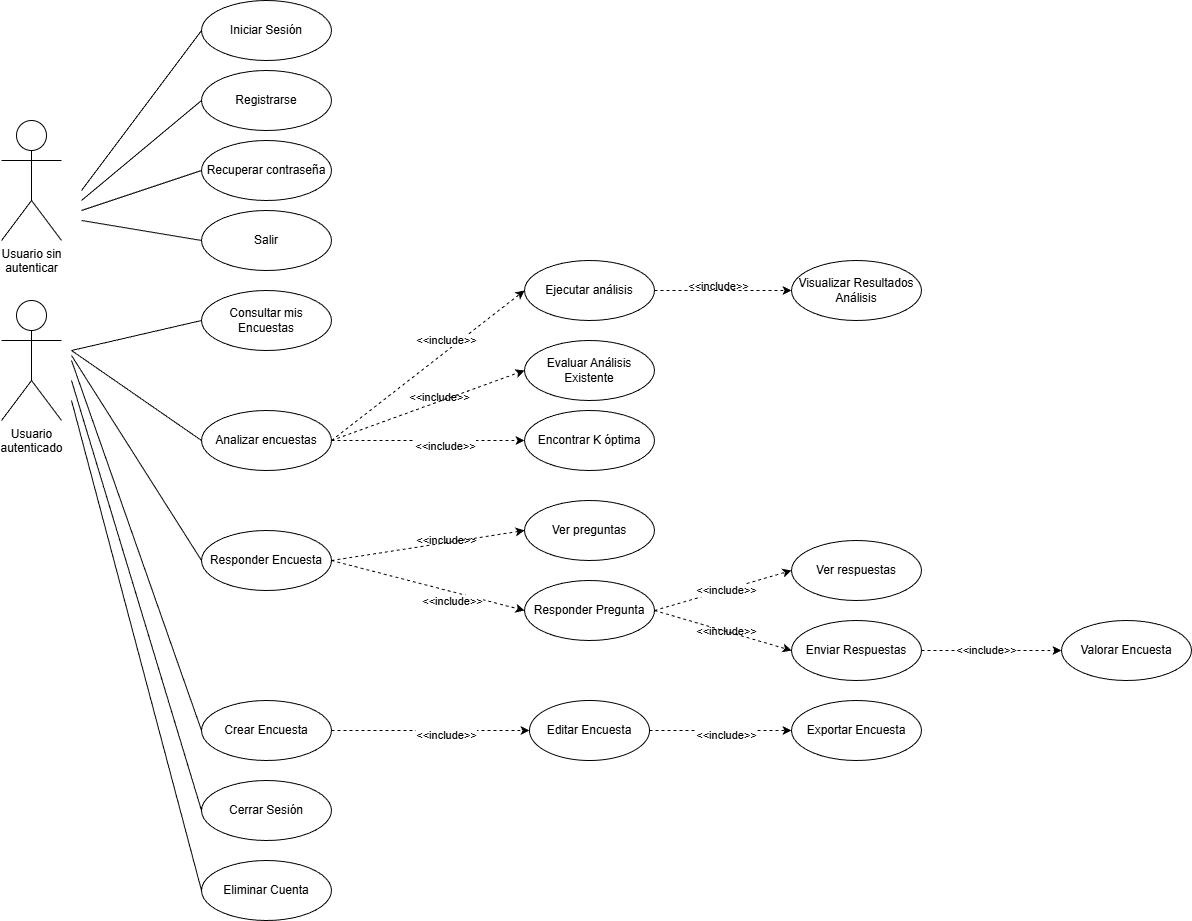

The diagram above was exported from draw.io. Its source (the exported page's mxGraphModel, read from the mxfile embedded in the PNG):
<mxGraphModel dx="-127" dy="562" grid="1" gridSize="10" guides="1" tooltips="1" connect="1" arrows="1" fold="1" page="1" pageScale="1" pageWidth="1169" pageHeight="827" math="0" shadow="0">
  <root>
    <mxCell id="0" />
    <mxCell id="1" parent="0" />
    <mxCell id="Po7JZn2P5yKxNWgWnzF7-1" parent="1" style="shape=umlActor;verticalLabelPosition=bottom;verticalAlign=top;html=1;outlineConnect=0;" value="&lt;div&gt;Usuario sin&lt;/div&gt;&lt;div&gt;autenticar&lt;/div&gt;" vertex="1">
      <mxGeometry height="120" width="60" x="2100" y="640" as="geometry" />
    </mxCell>
    <mxCell id="Po7JZn2P5yKxNWgWnzF7-2" parent="1" style="shape=umlActor;verticalLabelPosition=bottom;verticalAlign=top;html=1;outlineConnect=0;" value="&lt;div&gt;Usuario&lt;/div&gt;&lt;div&gt;autenticado&lt;/div&gt;" vertex="1">
      <mxGeometry height="120" width="60" x="2100" y="820" as="geometry" />
    </mxCell>
    <mxCell id="Po7JZn2P5yKxNWgWnzF7-3" parent="1" style="ellipse;whiteSpace=wrap;html=1;" value="&lt;font style=&quot;font-size: 12px;&quot;&gt;Iniciar Sesión&lt;/font&gt;" vertex="1">
      <mxGeometry height="60" width="130" x="2300" y="520" as="geometry" />
    </mxCell>
    <mxCell id="Po7JZn2P5yKxNWgWnzF7-4" parent="1" style="ellipse;whiteSpace=wrap;html=1;fillColor=#FFFFFF;" value="Registrarse" vertex="1">
      <mxGeometry height="60" width="130" x="2300" y="590" as="geometry" />
    </mxCell>
    <mxCell id="Po7JZn2P5yKxNWgWnzF7-5" parent="1" style="ellipse;whiteSpace=wrap;html=1;" value="Cerrar Sesión" vertex="1">
      <mxGeometry height="60" width="130" x="2300" y="1300" as="geometry" />
    </mxCell>
    <mxCell id="Po7JZn2P5yKxNWgWnzF7-7" edge="1" parent="1" style="endArrow=none;html=1;rounded=0;entryX=0;entryY=0.5;entryDx=0;entryDy=0;" target="Po7JZn2P5yKxNWgWnzF7-3" value="">
      <mxGeometry height="50" relative="1" width="50" as="geometry">
        <mxPoint x="2180" y="710" as="sourcePoint" />
        <mxPoint x="2340" y="700" as="targetPoint" />
      </mxGeometry>
    </mxCell>
    <mxCell id="Po7JZn2P5yKxNWgWnzF7-8" edge="1" parent="1" style="endArrow=none;html=1;rounded=0;entryX=0;entryY=0.5;entryDx=0;entryDy=0;" target="Po7JZn2P5yKxNWgWnzF7-4" value="">
      <mxGeometry height="50" relative="1" width="50" as="geometry">
        <mxPoint x="2180" y="720" as="sourcePoint" />
        <mxPoint x="2340" y="770" as="targetPoint" />
      </mxGeometry>
    </mxCell>
    <mxCell id="Po7JZn2P5yKxNWgWnzF7-9" parent="1" style="ellipse;whiteSpace=wrap;html=1;" value="Crear Encuesta" vertex="1">
      <mxGeometry height="60" width="130" x="2300" y="1220" as="geometry" />
    </mxCell>
    <mxCell id="Po7JZn2P5yKxNWgWnzF7-10" edge="1" parent="1" style="endArrow=none;html=1;rounded=0;entryX=0;entryY=0.5;entryDx=0;entryDy=0;" target="Po7JZn2P5yKxNWgWnzF7-5" value="">
      <mxGeometry height="50" relative="1" width="50" as="geometry">
        <mxPoint x="2170" y="900" as="sourcePoint" />
        <mxPoint x="2340" y="810" as="targetPoint" />
      </mxGeometry>
    </mxCell>
    <mxCell id="Po7JZn2P5yKxNWgWnzF7-13" parent="1" style="ellipse;whiteSpace=wrap;html=1;" value="Editar Encuesta" vertex="1">
      <mxGeometry height="60" width="120" x="2628" y="1220" as="geometry" />
    </mxCell>
    <mxCell id="Po7JZn2P5yKxNWgWnzF7-18" parent="1" style="ellipse;whiteSpace=wrap;html=1;" value="Consultar mis Encuestas" vertex="1">
      <mxGeometry height="60" width="130" x="2300" y="810" as="geometry" />
    </mxCell>
    <mxCell id="Po7JZn2P5yKxNWgWnzF7-19" edge="1" parent="1" style="endArrow=classic;html=1;rounded=0;dashed=1;entryX=0;entryY=0.5;entryDx=0;entryDy=0;exitX=1;exitY=0.5;exitDx=0;exitDy=0;" target="Po7JZn2P5yKxNWgWnzF7-13" value="">
      <mxGeometry height="50" relative="1" width="50" as="geometry">
        <mxPoint x="2430" y="1250" as="sourcePoint" />
        <mxPoint x="2590" y="1220" as="targetPoint" />
      </mxGeometry>
    </mxCell>
    <mxCell id="Po7JZn2P5yKxNWgWnzF7-20" connectable="0" parent="Po7JZn2P5yKxNWgWnzF7-19" style="edgeLabel;html=1;align=center;verticalAlign=middle;resizable=0;points=[];" value="&lt;div&gt;&amp;lt;&amp;lt;include&amp;gt;&amp;gt;&lt;/div&gt;" vertex="1">
      <mxGeometry relative="1" x="0.36" y="-1" as="geometry">
        <mxPoint x="-21" y="3" as="offset" />
      </mxGeometry>
    </mxCell>
    <mxCell id="Po7JZn2P5yKxNWgWnzF7-21" edge="1" parent="1" style="endArrow=none;html=1;rounded=0;entryX=0;entryY=0.5;entryDx=0;entryDy=0;" target="Po7JZn2P5yKxNWgWnzF7-9" value="">
      <mxGeometry height="50" relative="1" width="50" as="geometry">
        <mxPoint x="2170" y="880" as="sourcePoint" />
        <mxPoint x="2340" y="1070" as="targetPoint" />
      </mxGeometry>
    </mxCell>
    <mxCell id="Po7JZn2P5yKxNWgWnzF7-25" parent="1" style="ellipse;whiteSpace=wrap;html=1;" value="Responder Encuesta" vertex="1">
      <mxGeometry height="60" width="130" x="2300" y="1050" as="geometry" />
    </mxCell>
    <mxCell id="Po7JZn2P5yKxNWgWnzF7-26" edge="1" parent="1" style="endArrow=none;html=1;rounded=0;entryX=0;entryY=0.5;entryDx=0;entryDy=0;" target="Po7JZn2P5yKxNWgWnzF7-25" value="">
      <mxGeometry height="50" relative="1" width="50" as="geometry">
        <mxPoint x="2170" y="875" as="sourcePoint" />
        <mxPoint x="2330" y="960" as="targetPoint" />
      </mxGeometry>
    </mxCell>
    <mxCell id="Po7JZn2P5yKxNWgWnzF7-30" parent="1" style="ellipse;whiteSpace=wrap;html=1;" value="Ejecutar análisis" vertex="1">
      <mxGeometry height="60" width="130" x="2623" y="780" as="geometry" />
    </mxCell>
    <mxCell id="Po7JZn2P5yKxNWgWnzF7-32" edge="1" parent="1" source="Po7JZn2P5yKxNWgWnzF7-25" style="endArrow=classic;html=1;rounded=0;dashed=1;exitX=1;exitY=0.5;exitDx=0;exitDy=0;entryX=0;entryY=0.5;entryDx=0;entryDy=0;" target="Po7JZn2P5yKxNWgWnzF7-77" value="">
      <mxGeometry height="50" relative="1" width="50" as="geometry">
        <mxPoint x="2468" y="1070" as="sourcePoint" />
        <mxPoint x="2880" y="1000" as="targetPoint" />
      </mxGeometry>
    </mxCell>
    <mxCell id="Po7JZn2P5yKxNWgWnzF7-38" parent="1" style="ellipse;whiteSpace=wrap;html=1;" value="Exportar Encuesta" vertex="1">
      <mxGeometry height="60" width="130" x="2890" y="1220" as="geometry" />
    </mxCell>
    <mxCell id="Po7JZn2P5yKxNWgWnzF7-51" connectable="0" parent="1" style="edgeLabel;html=1;align=center;verticalAlign=middle;resizable=0;points=[];" value="&lt;div&gt;&amp;lt;&amp;lt;include&amp;gt;&amp;gt;&lt;/div&gt;" vertex="1">
      <mxGeometry x="2550" y="1120" as="geometry" />
    </mxCell>
    <mxCell id="Po7JZn2P5yKxNWgWnzF7-62" parent="1" style="ellipse;whiteSpace=wrap;html=1;" value="Visualizar Resultados Análisis" vertex="1">
      <mxGeometry height="60" width="130" x="2890" y="780" as="geometry" />
    </mxCell>
    <mxCell id="Po7JZn2P5yKxNWgWnzF7-67" edge="1" parent="1" style="endArrow=none;html=1;rounded=0;entryX=0;entryY=0.5;entryDx=0;entryDy=0;" target="Po7JZn2P5yKxNWgWnzF7-18" value="">
      <mxGeometry height="50" relative="1" width="50" as="geometry">
        <mxPoint x="2170" y="870" as="sourcePoint" />
        <mxPoint x="2440" y="830" as="targetPoint" />
      </mxGeometry>
    </mxCell>
    <mxCell id="Po7JZn2P5yKxNWgWnzF7-27" parent="1" style="ellipse;whiteSpace=wrap;html=1;" value="Evaluar Análisis Existente" vertex="1">
      <mxGeometry height="60" width="130" x="2623" y="860" as="geometry" />
    </mxCell>
    <mxCell id="Po7JZn2P5yKxNWgWnzF7-72" edge="1" parent="1" source="VRUOjg_AJzILSz006lqM-9" style="endArrow=classic;html=1;rounded=0;dashed=1;entryX=0;entryY=0.5;entryDx=0;entryDy=0;exitX=1;exitY=0.5;exitDx=0;exitDy=0;" target="Po7JZn2P5yKxNWgWnzF7-30" value="">
      <mxGeometry height="50" relative="1" width="50" as="geometry">
        <mxPoint x="2490" y="900" as="sourcePoint" />
        <mxPoint x="2840" y="860" as="targetPoint" />
      </mxGeometry>
    </mxCell>
    <mxCell id="Po7JZn2P5yKxNWgWnzF7-73" parent="1" style="ellipse;whiteSpace=wrap;html=1;" value="Enviar Respuestas" vertex="1">
      <mxGeometry height="60" width="130" x="2890" y="1140" as="geometry" />
    </mxCell>
    <mxCell id="Po7JZn2P5yKxNWgWnzF7-74" connectable="0" parent="1" style="edgeLabel;html=1;align=center;verticalAlign=middle;resizable=0;points=[];" value="&lt;div&gt;&amp;lt;&amp;lt;include&amp;gt;&amp;gt;&lt;/div&gt;" vertex="1">
      <mxGeometry x="2660" y="1060" as="geometry">
        <mxPoint x="-123" y="-144" as="offset" />
      </mxGeometry>
    </mxCell>
    <mxCell id="Po7JZn2P5yKxNWgWnzF7-75" connectable="0" parent="1" style="edgeLabel;html=1;align=center;verticalAlign=middle;resizable=0;points=[];" value="&lt;div&gt;&amp;lt;&amp;lt;include&amp;gt;&amp;gt;&lt;/div&gt;" vertex="1">
      <mxGeometry x="2500" y="950" as="geometry">
        <mxPoint x="44" y="-91" as="offset" />
      </mxGeometry>
    </mxCell>
    <mxCell id="Po7JZn2P5yKxNWgWnzF7-76" connectable="0" parent="1" style="edgeLabel;html=1;align=center;verticalAlign=middle;resizable=0;points=[];" value="&lt;div&gt;&amp;lt;&amp;lt;include&amp;gt;&amp;gt;&lt;/div&gt;" vertex="1">
      <mxGeometry x="2623" y="870" as="geometry">
        <mxPoint x="193" y="-65" as="offset" />
      </mxGeometry>
    </mxCell>
    <mxCell id="Po7JZn2P5yKxNWgWnzF7-77" parent="1" style="ellipse;whiteSpace=wrap;html=1;" value="Responder Pregunta" vertex="1">
      <mxGeometry height="60" width="130" x="2623" y="1100" as="geometry" />
    </mxCell>
    <mxCell id="Po7JZn2P5yKxNWgWnzF7-80" connectable="0" parent="1" style="edgeLabel;html=1;align=center;verticalAlign=middle;resizable=0;points=[];" value="&lt;div&gt;&amp;lt;&amp;lt;include&amp;gt;&amp;gt;&lt;/div&gt;" vertex="1">
      <mxGeometry x="2500" y="1150" as="geometry">
        <mxPoint x="44" y="-91" as="offset" />
      </mxGeometry>
    </mxCell>
    <mxCell id="VRUOjg_AJzILSz006lqM-1" parent="1" style="ellipse;whiteSpace=wrap;html=1;fillColor=#FFFFFF;" value="Salir" vertex="1">
      <mxGeometry height="60" width="130" x="2300" y="730" as="geometry" />
    </mxCell>
    <mxCell id="VRUOjg_AJzILSz006lqM-2" edge="1" parent="1" style="endArrow=none;html=1;rounded=0;entryX=0;entryY=0.5;entryDx=0;entryDy=0;" target="VRUOjg_AJzILSz006lqM-1" value="">
      <mxGeometry height="50" relative="1" width="50" as="geometry">
        <mxPoint x="2180" y="740" as="sourcePoint" />
        <mxPoint x="2460" y="700" as="targetPoint" />
      </mxGeometry>
    </mxCell>
    <mxCell id="VRUOjg_AJzILSz006lqM-3" parent="1" style="ellipse;whiteSpace=wrap;html=1;" value="Ver preguntas" vertex="1">
      <mxGeometry height="60" width="130" x="2623" y="1020" as="geometry" />
    </mxCell>
    <mxCell id="VRUOjg_AJzILSz006lqM-4" parent="1" style="ellipse;whiteSpace=wrap;html=1;" value="Ver respuestas" vertex="1">
      <mxGeometry height="60" width="130" x="2890" y="1060" as="geometry" />
    </mxCell>
    <mxCell id="VRUOjg_AJzILSz006lqM-6" edge="1" parent="1" source="Po7JZn2P5yKxNWgWnzF7-25" style="endArrow=classic;html=1;rounded=0;dashed=1;entryX=0;entryY=0.5;entryDx=0;entryDy=0;exitX=1;exitY=0.5;exitDx=0;exitDy=0;" target="VRUOjg_AJzILSz006lqM-3" value="">
      <mxGeometry height="50" relative="1" width="50" as="geometry">
        <mxPoint x="2473.5" y="1130" as="sourcePoint" />
        <mxPoint x="2626.5" y="1020" as="targetPoint" />
      </mxGeometry>
    </mxCell>
    <mxCell id="VRUOjg_AJzILSz006lqM-8" connectable="0" parent="1" style="edgeLabel;html=1;align=center;verticalAlign=middle;resizable=0;points=[];" value="&lt;div&gt;&amp;lt;&amp;lt;include&amp;gt;&amp;gt;&lt;/div&gt;" vertex="1">
      <mxGeometry x="2780" y="1241" as="geometry">
        <mxPoint x="44" y="-91" as="offset" />
      </mxGeometry>
    </mxCell>
    <mxCell id="VRUOjg_AJzILSz006lqM-9" parent="1" style="ellipse;whiteSpace=wrap;html=1;" value="Analizar encuestas" vertex="1">
      <mxGeometry height="60" width="130" x="2300" y="930" as="geometry" />
    </mxCell>
    <mxCell id="VRUOjg_AJzILSz006lqM-10" edge="1" parent="1" style="endArrow=none;html=1;rounded=0;entryX=0;entryY=0.5;entryDx=0;entryDy=0;" target="VRUOjg_AJzILSz006lqM-9" value="">
      <mxGeometry height="50" relative="1" width="50" as="geometry">
        <mxPoint x="2170" y="870" as="sourcePoint" />
        <mxPoint x="2398" y="840" as="targetPoint" />
      </mxGeometry>
    </mxCell>
    <mxCell id="VRUOjg_AJzILSz006lqM-11" parent="1" style="ellipse;whiteSpace=wrap;html=1;" value="Encontrar K óptima" vertex="1">
      <mxGeometry height="60" width="130" x="2623" y="930" as="geometry" />
    </mxCell>
    <mxCell id="VRUOjg_AJzILSz006lqM-12" edge="1" parent="1" source="VRUOjg_AJzILSz006lqM-9" style="endArrow=classic;html=1;rounded=0;dashed=1;exitX=1;exitY=0.5;exitDx=0;exitDy=0;entryX=0;entryY=0.5;entryDx=0;entryDy=0;" target="VRUOjg_AJzILSz006lqM-11" value="">
      <mxGeometry height="50" relative="1" width="50" as="geometry">
        <mxPoint x="2620" y="970" as="sourcePoint" />
        <mxPoint x="2842" y="920" as="targetPoint" />
      </mxGeometry>
    </mxCell>
    <mxCell id="VRUOjg_AJzILSz006lqM-13" connectable="0" parent="1" style="edgeLabel;html=1;align=center;verticalAlign=middle;resizable=0;points=[];" value="&lt;div&gt;&amp;lt;&amp;lt;include&amp;gt;&amp;gt;&lt;/div&gt;" vertex="1">
      <mxGeometry x="2350" y="1030" as="geometry">
        <mxPoint x="193" y="-65" as="offset" />
      </mxGeometry>
    </mxCell>
    <mxCell id="VRUOjg_AJzILSz006lqM-14" edge="1" parent="1" source="Po7JZn2P5yKxNWgWnzF7-30" style="endArrow=classic;html=1;rounded=0;dashed=1;entryX=0;entryY=0.5;entryDx=0;entryDy=0;exitX=1;exitY=0.5;exitDx=0;exitDy=0;" target="Po7JZn2P5yKxNWgWnzF7-62" value="">
      <mxGeometry height="50" relative="1" width="50" as="geometry">
        <mxPoint x="2630" y="1121" as="sourcePoint" />
        <mxPoint x="2852" y="820" as="targetPoint" />
      </mxGeometry>
    </mxCell>
    <mxCell id="VRUOjg_AJzILSz006lqM-16" edge="1" parent="1" source="VRUOjg_AJzILSz006lqM-9" style="endArrow=classic;html=1;rounded=0;dashed=1;exitX=1;exitY=0.5;exitDx=0;exitDy=0;entryX=0;entryY=0.5;entryDx=0;entryDy=0;" target="Po7JZn2P5yKxNWgWnzF7-27" value="">
      <mxGeometry height="50" relative="1" width="50" as="geometry">
        <mxPoint x="2530" y="1010" as="sourcePoint" />
        <mxPoint x="2752" y="930" as="targetPoint" />
      </mxGeometry>
    </mxCell>
    <mxCell id="VRUOjg_AJzILSz006lqM-17" edge="1" parent="1" source="Po7JZn2P5yKxNWgWnzF7-13" style="endArrow=classic;html=1;rounded=0;dashed=1;entryX=0;entryY=0.5;entryDx=0;entryDy=0;exitX=1;exitY=0.5;exitDx=0;exitDy=0;" target="Po7JZn2P5yKxNWgWnzF7-38" value="">
      <mxGeometry height="50" relative="1" width="50" as="geometry">
        <mxPoint x="2472" y="1249" as="sourcePoint" />
        <mxPoint x="2654" y="1249" as="targetPoint" />
      </mxGeometry>
    </mxCell>
    <mxCell id="VRUOjg_AJzILSz006lqM-18" connectable="0" parent="VRUOjg_AJzILSz006lqM-17" style="edgeLabel;html=1;align=center;verticalAlign=middle;resizable=0;points=[];" value="&lt;div&gt;&amp;lt;&amp;lt;include&amp;gt;&amp;gt;&lt;/div&gt;" vertex="1">
      <mxGeometry relative="1" x="0.36" y="-1" as="geometry">
        <mxPoint x="-21" y="3" as="offset" />
      </mxGeometry>
    </mxCell>
    <mxCell id="VRUOjg_AJzILSz006lqM-19" edge="1" parent="1" source="Po7JZn2P5yKxNWgWnzF7-77" style="endArrow=classic;html=1;rounded=0;dashed=1;exitX=1;exitY=0.5;exitDx=0;exitDy=0;entryX=0;entryY=0.5;entryDx=0;entryDy=0;" target="Po7JZn2P5yKxNWgWnzF7-73" value="">
      <mxGeometry height="50" relative="1" width="50" as="geometry">
        <mxPoint x="2530" y="1100" as="sourcePoint" />
        <mxPoint x="2685" y="1140" as="targetPoint" />
      </mxGeometry>
    </mxCell>
    <mxCell id="VRUOjg_AJzILSz006lqM-20" edge="1" parent="1" source="Po7JZn2P5yKxNWgWnzF7-77" style="endArrow=classic;html=1;rounded=0;dashed=1;exitX=1;exitY=0.5;exitDx=0;exitDy=0;entryX=0;entryY=0.5;entryDx=0;entryDy=0;" target="VRUOjg_AJzILSz006lqM-4" value="">
      <mxGeometry height="50" relative="1" width="50" as="geometry">
        <mxPoint x="2770" y="1140" as="sourcePoint" />
        <mxPoint x="2837" y="1180" as="targetPoint" />
      </mxGeometry>
    </mxCell>
    <mxCell id="VRUOjg_AJzILSz006lqM-21" connectable="0" parent="1" style="edgeLabel;html=1;align=center;verticalAlign=middle;resizable=0;points=[];" value="&lt;div&gt;&amp;lt;&amp;lt;include&amp;gt;&amp;gt;&lt;/div&gt;" vertex="1">
      <mxGeometry x="2780" y="1200" as="geometry">
        <mxPoint x="44" y="-91" as="offset" />
      </mxGeometry>
    </mxCell>
    <mxCell id="p0qFNsEThfZUXnTVi8RM-1" parent="1" style="ellipse;whiteSpace=wrap;html=1;fillColor=#FFFFFF;" value="Recuperar contraseña" vertex="1">
      <mxGeometry height="60" width="130" x="2300" y="660" as="geometry" />
    </mxCell>
    <mxCell id="p0qFNsEThfZUXnTVi8RM-2" edge="1" parent="1" style="endArrow=none;html=1;rounded=0;entryX=0;entryY=0.5;entryDx=0;entryDy=0;" target="p0qFNsEThfZUXnTVi8RM-1" value="">
      <mxGeometry height="50" relative="1" width="50" as="geometry">
        <mxPoint x="2180" y="730" as="sourcePoint" />
        <mxPoint x="2370" y="760" as="targetPoint" />
      </mxGeometry>
    </mxCell>
    <mxCell id="u49wSvvwNwni1qSK_zY--1" parent="1" style="ellipse;whiteSpace=wrap;html=1;" value="Eliminar Cuenta" vertex="1">
      <mxGeometry height="60" width="130" x="2300" y="1380" as="geometry" />
    </mxCell>
    <mxCell id="u49wSvvwNwni1qSK_zY--2" edge="1" parent="1" style="endArrow=none;html=1;rounded=0;entryX=0;entryY=0.5;entryDx=0;entryDy=0;" target="u49wSvvwNwni1qSK_zY--1" value="">
      <mxGeometry height="50" relative="1" width="50" as="geometry">
        <mxPoint x="2170" y="920" as="sourcePoint" />
        <mxPoint x="2400" y="1550" as="targetPoint" />
      </mxGeometry>
    </mxCell>
    <mxCell id="PrUs-jlV5sHoOUFbVqAx-1" edge="1" parent="1" source="Po7JZn2P5yKxNWgWnzF7-73" style="endArrow=classic;html=1;rounded=0;dashed=1;exitX=1;exitY=0.5;exitDx=0;exitDy=0;" value="">
      <mxGeometry height="50" relative="1" width="50" as="geometry">
        <mxPoint x="2530" y="1100" as="sourcePoint" />
        <mxPoint x="3160" y="1170" as="targetPoint" />
      </mxGeometry>
    </mxCell>
    <mxCell id="PrUs-jlV5sHoOUFbVqAx-2" connectable="0" parent="1" style="edgeLabel;html=1;align=center;verticalAlign=middle;resizable=0;points=[];" value="&lt;div&gt;&amp;lt;&amp;lt;include&amp;gt;&amp;gt;&lt;/div&gt;" vertex="1">
      <mxGeometry x="3040" y="1260" as="geometry">
        <mxPoint x="44" y="-91" as="offset" />
      </mxGeometry>
    </mxCell>
    <mxCell id="PrUs-jlV5sHoOUFbVqAx-3" parent="1" style="ellipse;whiteSpace=wrap;html=1;" value="Valorar Encuesta" vertex="1">
      <mxGeometry height="60" width="130" x="3160" y="1140" as="geometry" />
    </mxCell>
  </root>
</mxGraphModel>